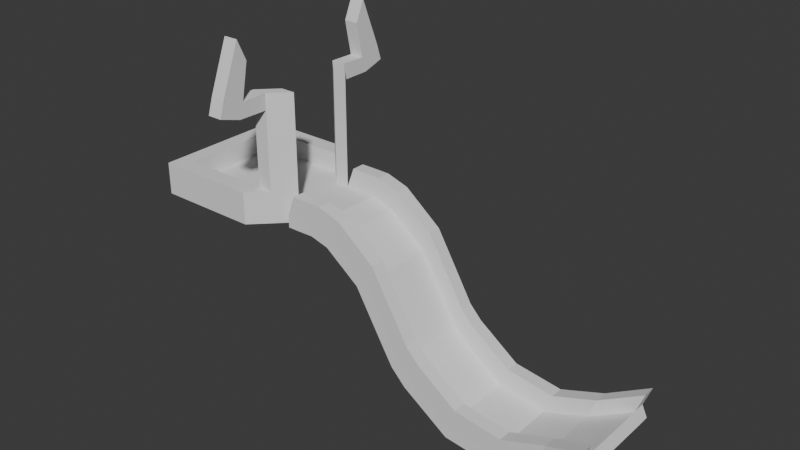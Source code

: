 # Source: stage4start.blend  (saved by Blender 4.0.36; exported with 4.5.12 LTS)
import bpy
from mathutils import Matrix  # noqa: F401  (used for matrix-valued properties, if any)

bpy.ops.wm.read_factory_settings(use_empty=True)
scene = bpy.context.scene
scene.name = 'Scene'

# ---- collections
col_collection = bpy.data.collections.new('Collection'); scene.collection.children.link(col_collection)

# ---- world
world_world = bpy.data.worlds.new('World'); scene.world = world_world
world_world.use_nodes = True; world_world.node_tree.nodes.clear()
_N = world_world.node_tree.nodes; _L = world_world.node_tree.links
n0 = _N.new('ShaderNodeOutputWorld'); n0.name = 'World Output'; n0.location = (300, 300)
n1 = _N.new('ShaderNodeBackground'); n1.name = 'Background'; n1.location = (10, 300)
n1.inputs[0].default_value = (0.05088, 0.05088, 0.05088, 1.0)
_L.new(n1.outputs[0], n0.inputs[0])
n0.is_active_output = True
world_world.color = (0.05088, 0.05088, 0.05088)
world_world.use_sun_shadow = False
world_world.sun_shadow_jitter_overblur = 0.0

# ---- meshes
me_cube_001 = bpy.data.meshes.new('Cube.001')
me_cube_001.from_pydata([(-1.0, -5.209, -1.0), (-1.0, -5.209, 1.0), (-1.0, 0.0, -1.0), (-1.0, 0.0, 1.0), (1.0, -5.209, -1.0), (1.0, -5.209, 1.0), (1.0, 0.0, -1.0), (1.0, 0.0, 1.0), (3.986, 0.0, 0.9598), (3.424, 0.0, -0.9598), (3.424, -5.209, -0.9598), (3.986, -5.209, 0.9598), (7.596, 0.0, -0.169), (6.367, 0.0, -1.747), (6.367, -5.209, -1.747), (7.596, -5.209, -0.169), (13.62, 0.0, -4.946), (11.89, 0.0, -5.957), (11.89, -5.209, -5.957), (13.62, -5.209, -4.946), (18.92, 0.0, -14.0), (17.19, 0.0, -15.01), (17.19, -5.209, -15.01), (18.92, -5.209, -14.0), (19.69, 0.0, -15.37), (18.25, 0.0, -16.75), (18.25, -5.209, -16.75), (19.69, -5.209, -15.37), (21.64, 0.0, -17.43), (20.49, 0.0, -19.07), (20.49, -5.209, -19.07), (21.64, -5.209, -17.43), (28.16, 0.0, -22.14), (27.91, 0.0, -24.13), (27.91, -5.209, -24.13), (28.16, -5.209, -22.14), (35.76, 0.0, -23.22), (36.43, 0.0, -25.1), (36.43, -5.209, -25.1), (35.76, -5.209, -23.22), (42.66, 0.0, -20.75), (43.5, 0.0, -22.57), (43.5, -5.209, -22.57), (42.66, -5.209, -20.75), (48.86, 0.0, -17.88), (49.7, 0.0, -19.69), (49.7, -6.741, -19.69), (48.86, -6.741, -17.88), (-17.34, 0.0, -1.0), (-17.34, -5.209, -1.0), (-17.34, -5.209, 1.0), (-17.34, 0.0, 1.0), (-6.555, -10.76, -1.0), (-6.555, -10.76, 1.0), (-22.9, 0.0, -1.0), (-22.9, -10.76, -1.0), (-22.9, -10.76, 1.0), (-22.9, 0.0, 1.0), (-3.778, -7.986, -1.0), (-20.12, -7.986, -1.0), (-20.12, 0.0, 1.0), (-20.12, -7.986, 1.0), (-20.12, 0.0, -1.0), (-3.778, -7.986, 1.0), (-22.9, -10.76, 4.078), (-22.9, 0.0, 4.078), (-6.555, -10.76, 4.078), (-20.12, 0.0, 4.078), (-3.778, -7.986, 4.078), (-20.12, -7.986, 4.078), (-1.038, -7.334, -1.018), (-1.038, -7.334, 0.9822), (0.9616, -7.334, -1.018), (3.386, -7.334, -0.9776), (0.9616, -7.334, 0.9822), (6.329, -7.334, -1.765), (3.947, -7.334, 0.942), (11.85, -7.334, -5.975), (7.558, -7.334, -0.1868), (17.15, -7.334, -15.03), (13.58, -7.334, -4.964), (18.88, -7.334, -14.02), (27.87, -7.334, -24.14), (36.4, -7.334, -25.12), (19.65, -7.334, -15.39), (18.21, -7.334, -16.77), (20.46, -7.334, -19.09), (21.6, -7.334, -17.45), (28.13, -7.334, -22.16), (35.72, -7.334, -23.23), (42.62, -7.334, -20.77), (43.46, -7.334, -22.58), (48.82, -8.866, -17.89), (49.66, -8.866, -19.71), (2.185, -5.257, 4.197), (2.147, -7.382, 4.18), (0.1852, -5.257, 4.197), (22.79, -7.382, -14.25), (22.83, -5.257, -14.23), (5.171, -5.257, 4.157), (20.87, -5.257, -12.17), (20.84, -7.382, -12.19), (8.781, -5.257, 3.029), (0.1468, -7.382, 4.18), (14.8, -5.257, -1.749), (20.1, -5.257, -10.8), (5.132, -7.382, 4.139), (14.76, -7.382, -1.767), (8.743, -7.382, 3.011), (29.35, -5.257, -18.94), (36.95, -5.257, -20.02), (43.84, -5.257, -17.55), (50.05, -6.789, -14.68), (20.06, -7.382, -10.82), (29.31, -7.382, -18.96), (36.91, -7.382, -20.04), (43.81, -7.382, -17.57), (50.01, -8.914, -14.7), (-3.285, 0.0, 1.0), (-3.285, -5.209, 1.0), (-3.285, -5.209, -1.0), (-3.285, 0.0, -1.0), (-8.841, -10.76, 1.0), (-8.841, -10.76, -1.0), (-6.063, -7.986, 1.0), (-6.063, -7.986, -1.0), (-8.841, -10.76, 4.078), (-6.063, -7.986, 4.078), (-3.285, -5.209, 18.96), (-1.0, -5.209, 18.96), (-3.778, -7.986, 18.96), (-6.063, -7.986, 18.96), (-6.063, -7.986, 16.44), (-3.285, -5.209, 16.44), (-3.778, -7.986, 16.44), (-1.0, -5.209, 16.44), (-6.063, -12.05, 18.9), (-3.778, -12.05, 18.9), (-6.063, -12.8, 16.5), (-3.778, -12.8, 16.5), (-6.063, -15.46, 19.97), (-3.778, -15.46, 19.97), (-6.063, -16.22, 17.57), (-3.778, -16.22, 17.57), (-6.063, -10.97, 24.39), (-3.778, -10.97, 24.39), (-6.063, -12.43, 27.65), (-3.778, -12.43, 27.65)], [], [(119, 118, 51, 50), (7, 5, 11, 8), (71, 74, 95, 103), (2, 6, 4, 0), (7, 3, 1, 5), (8, 11, 15, 12), (46, 47, 92, 93), (4, 6, 9, 10), (12, 15, 19, 16), (0, 4, 72, 70), (10, 9, 13, 14), (16, 19, 23, 20), (30, 34, 82, 86), (14, 13, 17, 18), (34, 38, 83, 82), (27, 23, 105, 100), (18, 17, 21, 22), (26, 25, 29, 30), (22, 21, 25, 26), (20, 23, 27, 24), (28, 31, 35, 32), (24, 27, 31, 28), (90, 92, 117, 116), (32, 35, 39, 36), (1, 0, 70, 71), (30, 29, 33, 34), (38, 37, 41, 42), (1, 71, 103, 96), (34, 33, 37, 38), (43, 39, 110, 111), (36, 39, 43, 40), (26, 30, 86, 85), (45, 44, 47, 46), (42, 41, 45, 46), (40, 43, 47, 44), (124, 61, 69, 127), (121, 120, 49, 48), (125, 58, 52, 123), (55, 56, 57, 54), (123, 122, 56, 55), (62, 59, 55, 54), (58, 63, 53, 52), (61, 60, 67, 69), (119, 50, 61, 124), (0, 1, 63, 58), (48, 49, 59, 62), (120, 0, 58, 125), (50, 51, 60, 61), (69, 67, 65, 64), (127, 69, 64, 126), (53, 63, 68, 66), (122, 53, 66, 126), (57, 56, 64, 65), (72, 74, 71, 70), (74, 72, 73, 76), (76, 73, 75, 78), (78, 75, 77, 80), (81, 79, 85, 84), (80, 77, 79, 81), (84, 85, 86, 87), (87, 86, 82, 88), (88, 82, 83, 89), (90, 91, 93, 92), (89, 83, 91, 90), (18, 22, 79, 77), (42, 46, 93, 91), (14, 18, 77, 75), (10, 14, 75, 73), (23, 19, 104, 105), (38, 42, 91, 83), (87, 88, 114, 97), (4, 10, 73, 72), (22, 26, 85, 79), (35, 31, 98, 109), (76, 78, 108, 106), (39, 35, 109, 110), (47, 43, 111, 112), (94, 96, 103, 95), (99, 94, 95, 106), (98, 100, 101, 97), (102, 99, 106, 108), (104, 102, 108, 107), (112, 111, 116, 117), (110, 109, 114, 115), (109, 98, 97, 114), (111, 110, 115, 116), (105, 104, 107, 113), (100, 105, 113, 101), (81, 84, 101, 113), (19, 15, 102, 104), (15, 11, 99, 102), (88, 89, 115, 114), (11, 5, 94, 99), (31, 27, 100, 98), (78, 80, 107, 108), (74, 76, 106, 95), (92, 47, 112, 117), (5, 1, 96, 94), (80, 81, 113, 107), (89, 90, 116, 115), (84, 87, 97, 101), (56, 122, 126, 64), (68, 127, 126, 66), (49, 120, 125, 59), (133, 132, 131, 128), (52, 53, 122, 123), (59, 125, 123, 55), (2, 0, 120, 121), (63, 124, 127, 68), (1, 3, 118, 119), (129, 128, 131, 130), (132, 134, 139, 138), (135, 133, 128, 129), (134, 135, 129, 130), (63, 1, 135, 134), (1, 119, 133, 135), (124, 63, 134, 132), (119, 124, 132, 133), (137, 136, 144, 145), (134, 130, 137, 139), (131, 132, 138, 136), (130, 131, 136, 137), (142, 143, 141, 140), (138, 139, 143, 142), (136, 138, 142, 140), (139, 137, 141, 143), (145, 144, 146, 147), (136, 140, 146, 144), (140, 141, 147, 146), (141, 137, 145, 147)])
_uv = me_cube_001.uv_layers.new(name='UVMap')
_uv.uv.foreach_set('vector', [0.875, 0.75, 0.875, 0.5, 0.875, 0.5, 0.875, 0.75, 0.625, 0.5, 0.625, 0.75, 0.625, 0.75, 0.625, 0.5, 0.625, 1.0, 0.625, 0.75, 0.625, 0.75, 0.625, 1.0, 0.125, 0.5, 0.375, 0.5, 0.375, 0.75, 0.125, 0.75, 0.625, 0.5, 0.875, 0.5, 0.875, 0.75, 0.625, 0.75, 0.625, 0.5, 0.625, 0.75, 0.625, 0.75, 0.625, 0.5, 0.375, 0.75, 0.625, 0.75, 0.625, 0.75, 0.375, 0.75, 0.375, 0.75, 0.375, 0.5, 0.375, 0.5, 0.375, 0.75, 0.625, 0.5, 0.625, 0.75, 0.625, 0.75, 0.625, 0.5, 0.125, 0.75, 0.375, 0.75, 0.375, 0.75, 0.125, 0.75, 0.375, 0.75, 0.375, 0.5, 0.375, 0.5, 0.375, 0.75, 0.625, 0.5, 0.625, 0.75, 0.625, 0.75, 0.625, 0.5, 0.375, 0.75, 0.375, 0.75, 0.375, 0.75, 0.375, 0.75, 0.375, 0.75, 0.375, 0.5, 0.375, 0.5, 0.375, 0.75, 0.375, 0.75, 0.375, 0.75, 0.375, 0.75, 0.375, 0.75, 0.625, 0.75, 0.625, 0.75, 0.625, 0.75, 0.625, 0.75, 0.375, 0.75, 0.375, 0.5, 0.375, 0.5, 0.375, 0.75, 0.375, 0.75, 0.375, 0.5, 0.375, 0.5, 0.375, 0.75, 0.375, 0.75, 0.375, 0.5, 0.375, 0.5, 0.375, 0.75, 0.625, 0.5, 0.625, 0.75, 0.625, 0.75, 0.625, 0.5, 0.625, 0.5, 0.625, 0.75, 0.625, 0.75, 0.625, 0.5, 0.625, 0.5, 0.625, 0.75, 0.625, 0.75, 0.625, 0.5, 0.625, 0.75, 0.625, 0.75, 0.625, 0.75, 0.625, 0.75, 0.625, 0.5, 0.625, 0.75, 0.625, 0.75, 0.625, 0.5, 0.625, 1.0, 0.375, 1.0, 0.375, 1.0, 0.625, 1.0, 0.375, 0.75, 0.375, 0.5, 0.375, 0.5, 0.375, 0.75, 0.375, 0.75, 0.375, 0.5, 0.375, 0.5, 0.375, 0.75, 0.625, 1.0, 0.625, 1.0, 0.625, 1.0, 0.625, 1.0, 0.375, 0.75, 0.375, 0.5, 0.375, 0.5, 0.375, 0.75, 0.625, 0.75, 0.625, 0.75, 0.625, 0.75, 0.625, 0.75, 0.625, 0.5, 0.625, 0.75, 0.625, 0.75, 0.625, 0.5, 0.375, 0.75, 0.375, 0.75, 0.375, 0.75, 0.375, 0.75, 0.375, 0.5, 0.625, 0.5, 0.625, 0.75, 0.375, 0.75, 0.375, 0.75, 0.375, 0.5, 0.375, 0.5, 0.375, 0.75, 0.625, 0.5, 0.625, 0.75, 0.625, 0.75, 0.625, 0.5, 0.875, 0.75, 0.875, 0.75, 0.875, 0.75, 0.875, 0.75, 0.125, 0.5, 0.125, 0.75, 0.125, 0.75, 0.125, 0.5, 0.125, 0.75, 0.125, 0.75, 0.125, 0.75, 0.125, 0.75, 0.375, 0.0, 0.625, 0.0, 0.625, 0.25, 0.375, 0.25, 0.375, 1.0, 0.625, 1.0, 0.625, 1.0, 0.375, 1.0, 0.125, 0.5, 0.125, 0.75, 0.125, 0.75, 0.125, 0.5, 0.375, 1.0, 0.625, 1.0, 0.625, 1.0, 0.375, 1.0, 0.875, 0.75, 0.875, 0.5, 0.875, 0.5, 0.875, 0.75, 0.875, 0.75, 0.875, 0.75, 0.875, 0.75, 0.875, 0.75, 0.375, 1.0, 0.625, 1.0, 0.625, 1.0, 0.375, 1.0, 0.125, 0.5, 0.125, 0.75, 0.125, 0.75, 0.125, 0.5, 0.125, 0.75, 0.125, 0.75, 0.125, 0.75, 0.125, 0.75, 0.875, 0.75, 0.875, 0.5, 0.875, 0.5, 0.875, 0.75, 0.875, 0.75, 0.875, 0.5, 0.875, 0.5, 0.875, 0.75, 0.875, 0.75, 0.875, 0.75, 0.875, 0.75, 0.875, 0.75, 0.625, 1.0, 0.625, 1.0, 0.625, 1.0, 0.625, 1.0, 0.625, 1.0, 0.625, 1.0, 0.625, 1.0, 0.625, 1.0, 0.625, 0.25, 0.625, 0.0, 0.625, 0.0, 0.625, 0.25, 0.375, 0.75, 0.625, 0.75, 0.625, 1.0, 0.375, 1.0, 0.625, 0.75, 0.375, 0.75, 0.375, 0.75, 0.625, 0.75, 0.625, 0.75, 0.375, 0.75, 0.375, 0.75, 0.625, 0.75, 0.625, 0.75, 0.375, 0.75, 0.375, 0.75, 0.625, 0.75, 0.625, 0.75, 0.375, 0.75, 0.375, 0.75, 0.625, 0.75, 0.625, 0.75, 0.375, 0.75, 0.375, 0.75, 0.625, 0.75, 0.625, 0.75, 0.375, 0.75, 0.375, 0.75, 0.625, 0.75, 0.625, 0.75, 0.375, 0.75, 0.375, 0.75, 0.625, 0.75, 0.625, 0.75, 0.375, 0.75, 0.375, 0.75, 0.625, 0.75, 0.625, 0.75, 0.375, 0.75, 0.375, 0.75, 0.625, 0.75, 0.625, 0.75, 0.375, 0.75, 0.375, 0.75, 0.625, 0.75, 0.375, 0.75, 0.375, 0.75, 0.375, 0.75, 0.375, 0.75, 0.375, 0.75, 0.375, 0.75, 0.375, 0.75, 0.375, 0.75, 0.375, 0.75, 0.375, 0.75, 0.375, 0.75, 0.375, 0.75, 0.375, 0.75, 0.375, 0.75, 0.375, 0.75, 0.375, 0.75, 0.625, 0.75, 0.625, 0.75, 0.625, 0.75, 0.625, 0.75, 0.375, 0.75, 0.375, 0.75, 0.375, 0.75, 0.375, 0.75, 0.625, 0.75, 0.625, 0.75, 0.625, 0.75, 0.625, 0.75, 0.375, 0.75, 0.375, 0.75, 0.375, 0.75, 0.375, 0.75, 0.375, 0.75, 0.375, 0.75, 0.375, 0.75, 0.375, 0.75, 0.625, 0.75, 0.625, 0.75, 0.625, 0.75, 0.625, 0.75, 0.625, 0.75, 0.625, 0.75, 0.625, 0.75, 0.625, 0.75, 0.625, 0.75, 0.625, 0.75, 0.625, 0.75, 0.625, 0.75, 0.625, 0.75, 0.625, 0.75, 0.625, 0.75, 0.625, 0.75, 0.625, 0.75, 0.875, 0.75, 0.875, 0.75, 0.625, 0.75, 0.625, 0.75, 0.625, 0.75, 0.625, 0.75, 0.625, 0.75, 0.625, 0.75, 0.625, 0.75, 0.625, 0.75, 0.625, 0.75, 0.625, 0.75, 0.625, 0.75, 0.625, 0.75, 0.625, 0.75, 0.625, 0.75, 0.625, 0.75, 0.625, 0.75, 0.625, 0.75, 0.625, 0.75, 0.625, 0.75, 0.625, 0.75, 0.625, 0.75, 0.625, 0.75, 0.625, 0.75, 0.625, 0.75, 0.625, 0.75, 0.625, 0.75, 0.625, 0.75, 0.625, 0.75, 0.625, 0.75, 0.625, 0.75, 0.625, 0.75, 0.625, 0.75, 0.625, 0.75, 0.625, 0.75, 0.625, 0.75, 0.625, 0.75, 0.625, 0.75, 0.625, 0.75, 0.625, 0.75, 0.625, 0.75, 0.625, 0.75, 0.625, 0.75, 0.625, 0.75, 0.625, 0.75, 0.625, 0.75, 0.625, 0.75, 0.625, 0.75, 0.625, 0.75, 0.625, 0.75, 0.625, 0.75, 0.625, 0.75, 0.625, 0.75, 0.625, 0.75, 0.625, 0.75, 0.625, 0.75, 0.625, 0.75, 0.625, 0.75, 0.625, 0.75, 0.625, 0.75, 0.625, 0.75, 0.625, 0.75, 0.625, 0.75, 0.625, 0.75, 0.625, 0.75, 0.625, 0.75, 0.625, 0.75, 0.625, 0.75, 0.625, 0.75, 0.625, 0.75, 0.625, 0.75, 0.625, 0.75, 0.625, 0.75, 0.625, 0.75, 0.625, 0.75, 0.625, 0.75, 0.625, 0.75, 0.625, 0.75, 0.625, 0.75, 0.875, 0.75, 0.875, 0.75, 0.625, 0.75, 0.625, 0.75, 0.625, 0.75, 0.625, 0.75, 0.625, 0.75, 0.625, 0.75, 0.625, 0.75, 0.625, 0.75, 0.625, 0.75, 0.625, 0.75, 0.625, 0.75, 0.625, 0.75, 0.625, 0.75, 0.625, 1.0, 0.625, 1.0, 0.625, 1.0, 0.625, 1.0, 0.875, 0.75, 0.875, 0.75, 0.875, 0.75, 0.875, 0.75, 0.125, 0.75, 0.125, 0.75, 0.125, 0.75, 0.125, 0.75, 0.875, 0.75, 0.875, 0.75, 0.875, 0.75, 0.875, 0.75, 0.375, 1.0, 0.625, 1.0, 0.625, 1.0, 0.375, 1.0, 0.125, 0.75, 0.125, 0.75, 0.125, 0.75, 0.125, 0.75, 0.125, 0.5, 0.125, 0.75, 0.125, 0.75, 0.125, 0.5, 0.875, 0.75, 0.875, 0.75, 0.875, 0.75, 0.875, 0.75, 0.875, 0.75, 0.875, 0.5, 0.875, 0.5, 0.875, 0.75, 0.875, 0.75, 0.875, 0.75, 0.875, 0.75, 0.875, 0.75, 0.875, 0.75, 0.875, 0.75, 0.875, 0.75, 0.875, 0.75, 0.875, 0.75, 0.875, 0.75, 0.875, 0.75, 0.875, 0.75, 0.625, 1.0, 0.625, 1.0, 0.625, 1.0, 0.625, 1.0, 0.625, 1.0, 0.625, 1.0, 0.625, 1.0, 0.625, 1.0, 0.875, 0.75, 0.875, 0.75, 0.875, 0.75, 0.875, 0.75, 0.875, 0.75, 0.875, 0.75, 0.875, 0.75, 0.875, 0.75, 0.875, 0.75, 0.875, 0.75, 0.875, 0.75, 0.875, 0.75, 0.875, 0.75, 0.875, 0.75, 0.875, 0.75, 0.875, 0.75, 0.625, 1.0, 0.625, 1.0, 0.625, 1.0, 0.625, 1.0, 0.875, 0.75, 0.875, 0.75, 0.875, 0.75, 0.875, 0.75, 0.875, 0.75, 0.875, 0.75, 0.875, 0.75, 0.875, 0.75, 0.875, 0.75, 0.875, 0.75, 0.875, 0.75, 0.875, 0.75, 0.875, 0.75, 0.875, 0.75, 0.875, 0.75, 0.875, 0.75, 0.875, 0.75, 0.875, 0.75, 0.875, 0.75, 0.875, 0.75, 0.625, 1.0, 0.625, 1.0, 0.625, 1.0, 0.625, 1.0, 0.875, 0.75, 0.875, 0.75, 0.875, 0.75, 0.875, 0.75, 0.875, 0.75, 0.875, 0.75, 0.875, 0.75, 0.875, 0.75, 0.875, 0.75, 0.875, 0.75, 0.875, 0.75, 0.875, 0.75, 0.625, 1.0, 0.625, 1.0, 0.625, 1.0, 0.625, 1.0])
me_cube_001.update()

# ---- objects
ob_cube = bpy.data.objects.new('Cube', me_cube_001)

# ---- transforms, parenting, visibility, modifiers, constraints
ob_cube.location = (0.0, 0.0, 0.0)
_m = ob_cube.modifiers.new('Mirror', 'MIRROR')
_m.use_axis = (False, True, False)
_m.use_clip = True

# ---- collection membership
col_collection.objects.link(ob_cube)

# ---- scene / render settings (as saved in the file)
scene.frame_start = 1; scene.frame_end = 250; scene.frame_set(1)
scene.render.engine = 'BLENDER_EEVEE_NEXT'
scene.cycles.sampling_pattern = 'TABULATED_SOBOL'
bpy.context.view_layer.update()

# ---- added for rendering (the .blend has no active camera and no usable light): camera, sun
cam_auto = bpy.data.cameras.new('AutoCamera')
cam_auto.lens = 50.0
cam_auto.sensor_width = 36.0
cam_auto.clip_end = 1553.84
ob_auto_camera = bpy.data.objects.new('AutoCamera', cam_auto)
scene.collection.objects.link(ob_auto_camera)
ob_auto_camera.location = (102.113, -106.246, 72.0992)
ob_auto_camera.rotation_euler = (1.09748, -7.21219e-08, 0.694738)
scene.camera = ob_auto_camera
light_auto_sun = bpy.data.lights.new('AutoSun', 'SUN')
light_auto_sun.energy = 3.0
light_auto_sun.angle = 0.0523599
ob_auto_sun = bpy.data.objects.new('AutoSun', light_auto_sun)
scene.collection.objects.link(ob_auto_sun)
ob_auto_sun.rotation_euler = (0.872665, 0.174533, 0.523599)
bpy.context.view_layer.update()
